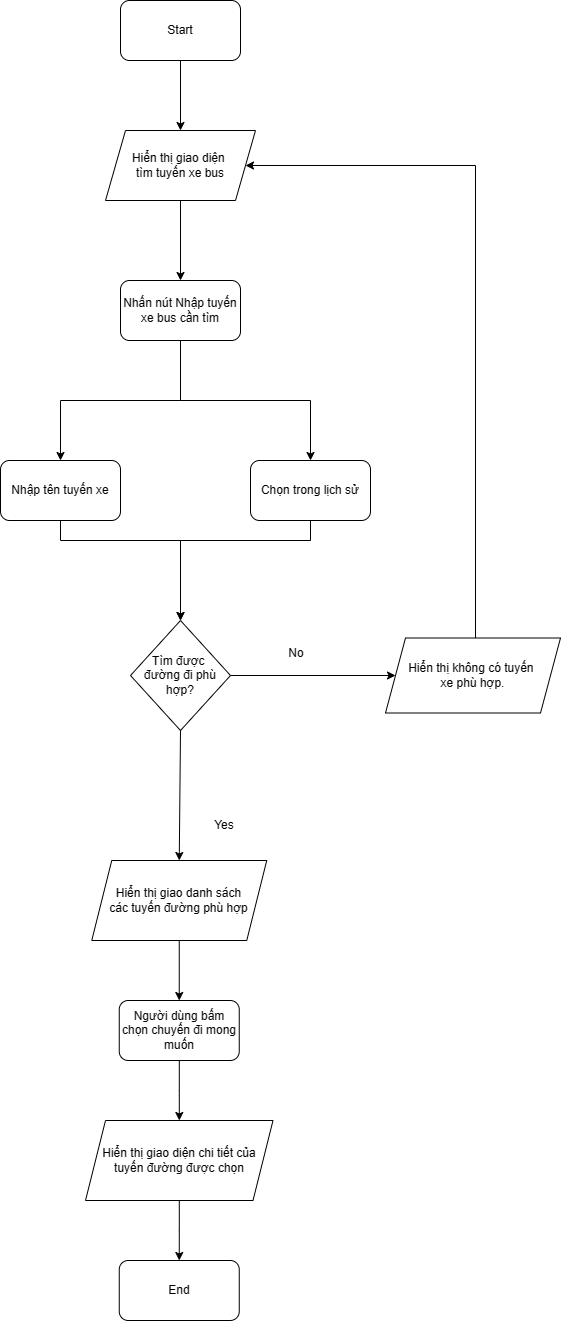

The diagram above was exported from draw.io. Its source (the exported page's mxGraphModel, read from the mxfile embedded in the PNG):
<mxGraphModel dx="1050" dy="573" grid="1" gridSize="10" guides="1" tooltips="1" connect="1" arrows="1" fold="1" page="1" pageScale="1" pageWidth="850" pageHeight="1100" math="0" shadow="0">
  <root>
    <mxCell id="0" />
    <mxCell id="1" parent="0" />
    <mxCell id="UYZ3BPaeOsGxYmLX5qcm-1" value="" style="edgeStyle=orthogonalEdgeStyle;rounded=0;orthogonalLoop=1;jettySize=auto;html=1;" edge="1" parent="1" source="UYZ3BPaeOsGxYmLX5qcm-2" target="UYZ3BPaeOsGxYmLX5qcm-4">
      <mxGeometry relative="1" as="geometry" />
    </mxCell>
    <mxCell id="UYZ3BPaeOsGxYmLX5qcm-2" value="Start" style="rounded=1;whiteSpace=wrap;html=1;" vertex="1" parent="1">
      <mxGeometry x="285" y="100" width="120" height="60" as="geometry" />
    </mxCell>
    <mxCell id="UYZ3BPaeOsGxYmLX5qcm-3" value="" style="edgeStyle=orthogonalEdgeStyle;rounded=0;orthogonalLoop=1;jettySize=auto;html=1;" edge="1" parent="1" source="UYZ3BPaeOsGxYmLX5qcm-4" target="UYZ3BPaeOsGxYmLX5qcm-5">
      <mxGeometry relative="1" as="geometry" />
    </mxCell>
    <mxCell id="UYZ3BPaeOsGxYmLX5qcm-4" value="Hiển thị giao diện&amp;nbsp;&lt;br&gt;tìm tuyến xe bus" style="shape=parallelogram;perimeter=parallelogramPerimeter;whiteSpace=wrap;html=1;fixedSize=1;" vertex="1" parent="1">
      <mxGeometry x="270" y="230" width="150" height="70" as="geometry" />
    </mxCell>
    <mxCell id="kANyq-ijaKu6cBnZDIb7-4" style="edgeStyle=orthogonalEdgeStyle;rounded=0;orthogonalLoop=1;jettySize=auto;html=1;" edge="1" parent="1" source="UYZ3BPaeOsGxYmLX5qcm-5" target="UYZ3BPaeOsGxYmLX5qcm-10">
      <mxGeometry relative="1" as="geometry" />
    </mxCell>
    <mxCell id="kANyq-ijaKu6cBnZDIb7-5" style="edgeStyle=orthogonalEdgeStyle;rounded=0;orthogonalLoop=1;jettySize=auto;html=1;entryX=0.5;entryY=0;entryDx=0;entryDy=0;" edge="1" parent="1" source="UYZ3BPaeOsGxYmLX5qcm-5" target="UYZ3BPaeOsGxYmLX5qcm-11">
      <mxGeometry relative="1" as="geometry">
        <Array as="points">
          <mxPoint x="345" y="500" />
          <mxPoint x="475" y="500" />
        </Array>
      </mxGeometry>
    </mxCell>
    <mxCell id="UYZ3BPaeOsGxYmLX5qcm-5" value="Nhấn nút Nhập tuyến xe bus cần tìm" style="rounded=1;whiteSpace=wrap;html=1;" vertex="1" parent="1">
      <mxGeometry x="285" y="380" width="120" height="60" as="geometry" />
    </mxCell>
    <mxCell id="UYZ3BPaeOsGxYmLX5qcm-8" style="edgeStyle=orthogonalEdgeStyle;rounded=0;orthogonalLoop=1;jettySize=auto;html=1;entryX=0.5;entryY=0;entryDx=0;entryDy=0;" edge="1" parent="1" source="UYZ3BPaeOsGxYmLX5qcm-9" target="UYZ3BPaeOsGxYmLX5qcm-24">
      <mxGeometry relative="1" as="geometry" />
    </mxCell>
    <mxCell id="UYZ3BPaeOsGxYmLX5qcm-9" value="Hiển thị giao danh sách&lt;br&gt;các tuyến đường phù hợp" style="shape=parallelogram;perimeter=parallelogramPerimeter;whiteSpace=wrap;html=1;fixedSize=1;" vertex="1" parent="1">
      <mxGeometry x="256.25" y="960" width="175" height="80" as="geometry" />
    </mxCell>
    <mxCell id="kANyq-ijaKu6cBnZDIb7-7" style="edgeStyle=orthogonalEdgeStyle;rounded=0;orthogonalLoop=1;jettySize=auto;html=1;entryX=0.5;entryY=0;entryDx=0;entryDy=0;" edge="1" parent="1" source="UYZ3BPaeOsGxYmLX5qcm-10" target="UYZ3BPaeOsGxYmLX5qcm-15">
      <mxGeometry relative="1" as="geometry">
        <Array as="points">
          <mxPoint x="225" y="640" />
          <mxPoint x="345" y="640" />
        </Array>
      </mxGeometry>
    </mxCell>
    <mxCell id="UYZ3BPaeOsGxYmLX5qcm-10" value="Nhập tên tuyến xe" style="rounded=1;whiteSpace=wrap;html=1;" vertex="1" parent="1">
      <mxGeometry x="165" y="560" width="120" height="60" as="geometry" />
    </mxCell>
    <mxCell id="kANyq-ijaKu6cBnZDIb7-6" style="edgeStyle=orthogonalEdgeStyle;rounded=0;orthogonalLoop=1;jettySize=auto;html=1;entryX=0.5;entryY=0;entryDx=0;entryDy=0;" edge="1" parent="1" source="UYZ3BPaeOsGxYmLX5qcm-11" target="UYZ3BPaeOsGxYmLX5qcm-15">
      <mxGeometry relative="1" as="geometry">
        <Array as="points">
          <mxPoint x="475" y="640" />
          <mxPoint x="345" y="640" />
        </Array>
      </mxGeometry>
    </mxCell>
    <mxCell id="UYZ3BPaeOsGxYmLX5qcm-11" value="Chọn trong lịch sử" style="rounded=1;whiteSpace=wrap;html=1;" vertex="1" parent="1">
      <mxGeometry x="415" y="560" width="120" height="60" as="geometry" />
    </mxCell>
    <mxCell id="kANyq-ijaKu6cBnZDIb7-8" style="edgeStyle=orthogonalEdgeStyle;rounded=0;orthogonalLoop=1;jettySize=auto;html=1;entryX=0;entryY=0.5;entryDx=0;entryDy=0;" edge="1" parent="1" source="UYZ3BPaeOsGxYmLX5qcm-15" target="UYZ3BPaeOsGxYmLX5qcm-19">
      <mxGeometry relative="1" as="geometry" />
    </mxCell>
    <mxCell id="UYZ3BPaeOsGxYmLX5qcm-15" value="Tìm được&amp;nbsp;&lt;br&gt;đường đi phù hợp?" style="rhombus;whiteSpace=wrap;html=1;" vertex="1" parent="1">
      <mxGeometry x="295" y="720" width="100" height="110" as="geometry" />
    </mxCell>
    <mxCell id="UYZ3BPaeOsGxYmLX5qcm-16" value="" style="endArrow=classic;html=1;rounded=0;exitX=0.5;exitY=1;exitDx=0;exitDy=0;entryX=0.5;entryY=0;entryDx=0;entryDy=0;" edge="1" parent="1" source="UYZ3BPaeOsGxYmLX5qcm-15" target="UYZ3BPaeOsGxYmLX5qcm-9">
      <mxGeometry width="50" height="50" relative="1" as="geometry">
        <mxPoint x="343.75" y="700" as="sourcePoint" />
        <mxPoint x="393.75" y="650" as="targetPoint" />
      </mxGeometry>
    </mxCell>
    <mxCell id="UYZ3BPaeOsGxYmLX5qcm-17" value="Yes" style="text;html=1;strokeColor=none;fillColor=none;align=center;verticalAlign=middle;whiteSpace=wrap;rounded=0;" vertex="1" parent="1">
      <mxGeometry x="358.75" y="910" width="60" height="30" as="geometry" />
    </mxCell>
    <mxCell id="kANyq-ijaKu6cBnZDIb7-2" style="edgeStyle=orthogonalEdgeStyle;rounded=0;orthogonalLoop=1;jettySize=auto;html=1;entryX=1;entryY=0.5;entryDx=0;entryDy=0;" edge="1" parent="1" source="UYZ3BPaeOsGxYmLX5qcm-19" target="UYZ3BPaeOsGxYmLX5qcm-4">
      <mxGeometry relative="1" as="geometry">
        <Array as="points">
          <mxPoint x="640" y="265" />
        </Array>
      </mxGeometry>
    </mxCell>
    <mxCell id="UYZ3BPaeOsGxYmLX5qcm-19" value="Hiển thị không có tuyến&amp;nbsp;&lt;br&gt;xe phù hợp." style="shape=parallelogram;perimeter=parallelogramPerimeter;whiteSpace=wrap;html=1;fixedSize=1;" vertex="1" parent="1">
      <mxGeometry x="550" y="737.5" width="175" height="75" as="geometry" />
    </mxCell>
    <mxCell id="UYZ3BPaeOsGxYmLX5qcm-21" value="End" style="rounded=1;whiteSpace=wrap;html=1;" vertex="1" parent="1">
      <mxGeometry x="283.75" y="1360" width="120" height="60" as="geometry" />
    </mxCell>
    <mxCell id="UYZ3BPaeOsGxYmLX5qcm-23" style="edgeStyle=orthogonalEdgeStyle;rounded=0;orthogonalLoop=1;jettySize=auto;html=1;" edge="1" parent="1" source="UYZ3BPaeOsGxYmLX5qcm-24" target="UYZ3BPaeOsGxYmLX5qcm-26">
      <mxGeometry relative="1" as="geometry" />
    </mxCell>
    <mxCell id="UYZ3BPaeOsGxYmLX5qcm-24" value="Người dùng bấm chọn chuyến đi mong muốn" style="rounded=1;whiteSpace=wrap;html=1;" vertex="1" parent="1">
      <mxGeometry x="283.75" y="1100" width="120" height="60" as="geometry" />
    </mxCell>
    <mxCell id="UYZ3BPaeOsGxYmLX5qcm-25" style="edgeStyle=orthogonalEdgeStyle;rounded=0;orthogonalLoop=1;jettySize=auto;html=1;entryX=0.5;entryY=0;entryDx=0;entryDy=0;" edge="1" parent="1" source="UYZ3BPaeOsGxYmLX5qcm-26" target="UYZ3BPaeOsGxYmLX5qcm-21">
      <mxGeometry relative="1" as="geometry" />
    </mxCell>
    <mxCell id="UYZ3BPaeOsGxYmLX5qcm-26" value="Hiển thị giao diện chi tiết của tuyến đường được chọn" style="shape=parallelogram;perimeter=parallelogramPerimeter;whiteSpace=wrap;html=1;fixedSize=1;" vertex="1" parent="1">
      <mxGeometry x="250" y="1220" width="187.5" height="80" as="geometry" />
    </mxCell>
    <mxCell id="kANyq-ijaKu6cBnZDIb7-9" value="No" style="text;html=1;strokeColor=none;fillColor=none;align=center;verticalAlign=middle;whiteSpace=wrap;rounded=0;" vertex="1" parent="1">
      <mxGeometry x="431.25" y="737.5" width="60" height="30" as="geometry" />
    </mxCell>
  </root>
</mxGraphModel>